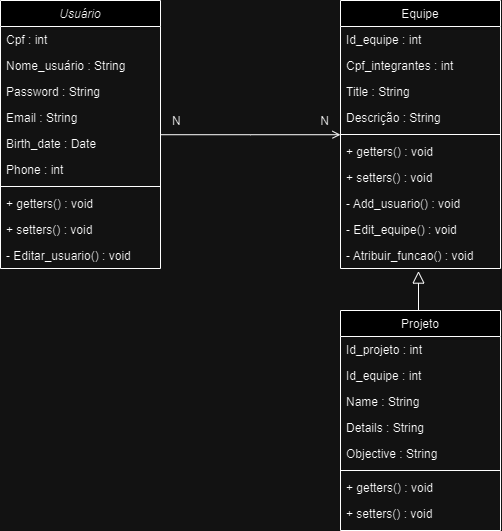

The diagram above was exported from draw.io. Its source (the exported page's mxGraphModel, read from the mxfile embedded in the PNG):
<mxGraphModel dx="1200" dy="651" grid="1" gridSize="10" guides="1" tooltips="1" connect="1" arrows="1" fold="1" page="1" pageScale="1" pageWidth="827" pageHeight="1169" math="0" shadow="0">
  <root>
    <mxCell id="WIyWlLk6GJQsqaUBKTNV-0" />
    <mxCell id="WIyWlLk6GJQsqaUBKTNV-1" parent="WIyWlLk6GJQsqaUBKTNV-0" />
    <mxCell id="zkfFHV4jXpPFQw0GAbJ--0" value="Usuário" style="swimlane;fontStyle=2;align=center;verticalAlign=top;childLayout=stackLayout;horizontal=1;startSize=26;horizontalStack=0;resizeParent=1;resizeLast=0;collapsible=1;marginBottom=0;rounded=0;shadow=0;strokeWidth=1;" parent="WIyWlLk6GJQsqaUBKTNV-1" vertex="1">
      <mxGeometry x="220" y="120" width="160" height="268" as="geometry">
        <mxRectangle x="230" y="140" width="160" height="26" as="alternateBounds" />
      </mxGeometry>
    </mxCell>
    <mxCell id="sQt8MULlWPjTapkWXbse-4" value="Cpf : int  " style="text;align=left;verticalAlign=top;spacingLeft=4;spacingRight=4;overflow=hidden;rotatable=0;points=[[0,0.5],[1,0.5]];portConstraint=eastwest;" vertex="1" parent="zkfFHV4jXpPFQw0GAbJ--0">
      <mxGeometry y="26" width="160" height="26" as="geometry" />
    </mxCell>
    <mxCell id="zkfFHV4jXpPFQw0GAbJ--1" value="Nome_usuário : String" style="text;align=left;verticalAlign=top;spacingLeft=4;spacingRight=4;overflow=hidden;rotatable=0;points=[[0,0.5],[1,0.5]];portConstraint=eastwest;" parent="zkfFHV4jXpPFQw0GAbJ--0" vertex="1">
      <mxGeometry y="52" width="160" height="26" as="geometry" />
    </mxCell>
    <mxCell id="zkfFHV4jXpPFQw0GAbJ--2" value="Password : String" style="text;align=left;verticalAlign=top;spacingLeft=4;spacingRight=4;overflow=hidden;rotatable=0;points=[[0,0.5],[1,0.5]];portConstraint=eastwest;rounded=0;shadow=0;html=0;" parent="zkfFHV4jXpPFQw0GAbJ--0" vertex="1">
      <mxGeometry y="78" width="160" height="26" as="geometry" />
    </mxCell>
    <mxCell id="zkfFHV4jXpPFQw0GAbJ--3" value="Email : String" style="text;align=left;verticalAlign=top;spacingLeft=4;spacingRight=4;overflow=hidden;rotatable=0;points=[[0,0.5],[1,0.5]];portConstraint=eastwest;rounded=0;shadow=0;html=0;" parent="zkfFHV4jXpPFQw0GAbJ--0" vertex="1">
      <mxGeometry y="104" width="160" height="26" as="geometry" />
    </mxCell>
    <mxCell id="sQt8MULlWPjTapkWXbse-0" value="Birth_date : Date" style="text;align=left;verticalAlign=top;spacingLeft=4;spacingRight=4;overflow=hidden;rotatable=0;points=[[0,0.5],[1,0.5]];portConstraint=eastwest;rounded=0;shadow=0;html=0;" vertex="1" parent="zkfFHV4jXpPFQw0GAbJ--0">
      <mxGeometry y="130" width="160" height="26" as="geometry" />
    </mxCell>
    <mxCell id="sQt8MULlWPjTapkWXbse-1" value="Phone : int" style="text;align=left;verticalAlign=top;spacingLeft=4;spacingRight=4;overflow=hidden;rotatable=0;points=[[0,0.5],[1,0.5]];portConstraint=eastwest;rounded=0;shadow=0;html=0;" vertex="1" parent="zkfFHV4jXpPFQw0GAbJ--0">
      <mxGeometry y="156" width="160" height="26" as="geometry" />
    </mxCell>
    <mxCell id="zkfFHV4jXpPFQw0GAbJ--4" value="" style="line;html=1;strokeWidth=1;align=left;verticalAlign=middle;spacingTop=-1;spacingLeft=3;spacingRight=3;rotatable=0;labelPosition=right;points=[];portConstraint=eastwest;" parent="zkfFHV4jXpPFQw0GAbJ--0" vertex="1">
      <mxGeometry y="182" width="160" height="8" as="geometry" />
    </mxCell>
    <mxCell id="zkfFHV4jXpPFQw0GAbJ--5" value="+ getters() : void" style="text;align=left;verticalAlign=top;spacingLeft=4;spacingRight=4;overflow=hidden;rotatable=0;points=[[0,0.5],[1,0.5]];portConstraint=eastwest;" parent="zkfFHV4jXpPFQw0GAbJ--0" vertex="1">
      <mxGeometry y="190" width="160" height="26" as="geometry" />
    </mxCell>
    <mxCell id="sQt8MULlWPjTapkWXbse-31" value="+ setters() : void" style="text;align=left;verticalAlign=top;spacingLeft=4;spacingRight=4;overflow=hidden;rotatable=0;points=[[0,0.5],[1,0.5]];portConstraint=eastwest;" vertex="1" parent="zkfFHV4jXpPFQw0GAbJ--0">
      <mxGeometry y="216" width="160" height="26" as="geometry" />
    </mxCell>
    <mxCell id="sQt8MULlWPjTapkWXbse-29" value="- Editar_usuario() : void " style="text;align=left;verticalAlign=top;spacingLeft=4;spacingRight=4;overflow=hidden;rotatable=0;points=[[0,0.5],[1,0.5]];portConstraint=eastwest;" vertex="1" parent="zkfFHV4jXpPFQw0GAbJ--0">
      <mxGeometry y="242" width="160" height="26" as="geometry" />
    </mxCell>
    <mxCell id="zkfFHV4jXpPFQw0GAbJ--16" value="" style="endArrow=block;endSize=10;endFill=0;shadow=0;strokeWidth=1;rounded=0;edgeStyle=elbowEdgeStyle;elbow=horizontal;entryX=0.489;entryY=1.099;entryDx=0;entryDy=0;entryPerimeter=0;exitX=0.5;exitY=0;exitDx=0;exitDy=0;" parent="WIyWlLk6GJQsqaUBKTNV-1" source="sQt8MULlWPjTapkWXbse-19" target="sQt8MULlWPjTapkWXbse-30" edge="1">
      <mxGeometry width="160" relative="1" as="geometry">
        <mxPoint x="508" y="540" as="sourcePoint" />
        <mxPoint x="310" y="271" as="targetPoint" />
        <Array as="points">
          <mxPoint x="638" y="490" />
          <mxPoint x="570" y="560" />
        </Array>
      </mxGeometry>
    </mxCell>
    <mxCell id="zkfFHV4jXpPFQw0GAbJ--17" value="Equipe&#10;" style="swimlane;fontStyle=0;align=center;verticalAlign=top;childLayout=stackLayout;horizontal=1;startSize=26;horizontalStack=0;resizeParent=1;resizeLast=0;collapsible=1;marginBottom=0;rounded=0;shadow=0;strokeWidth=1;" parent="WIyWlLk6GJQsqaUBKTNV-1" vertex="1">
      <mxGeometry x="560" y="120" width="160" height="268" as="geometry">
        <mxRectangle x="550" y="140" width="160" height="26" as="alternateBounds" />
      </mxGeometry>
    </mxCell>
    <mxCell id="zkfFHV4jXpPFQw0GAbJ--18" value="Id_equipe : int" style="text;align=left;verticalAlign=top;spacingLeft=4;spacingRight=4;overflow=hidden;rotatable=0;points=[[0,0.5],[1,0.5]];portConstraint=eastwest;" parent="zkfFHV4jXpPFQw0GAbJ--17" vertex="1">
      <mxGeometry y="26" width="160" height="26" as="geometry" />
    </mxCell>
    <mxCell id="zkfFHV4jXpPFQw0GAbJ--19" value="Cpf_integrantes : int" style="text;align=left;verticalAlign=top;spacingLeft=4;spacingRight=4;overflow=hidden;rotatable=0;points=[[0,0.5],[1,0.5]];portConstraint=eastwest;rounded=0;shadow=0;html=0;" parent="zkfFHV4jXpPFQw0GAbJ--17" vertex="1">
      <mxGeometry y="52" width="160" height="26" as="geometry" />
    </mxCell>
    <mxCell id="zkfFHV4jXpPFQw0GAbJ--20" value="Title : String" style="text;align=left;verticalAlign=top;spacingLeft=4;spacingRight=4;overflow=hidden;rotatable=0;points=[[0,0.5],[1,0.5]];portConstraint=eastwest;rounded=0;shadow=0;html=0;" parent="zkfFHV4jXpPFQw0GAbJ--17" vertex="1">
      <mxGeometry y="78" width="160" height="26" as="geometry" />
    </mxCell>
    <mxCell id="zkfFHV4jXpPFQw0GAbJ--21" value="Descrição : String" style="text;align=left;verticalAlign=top;spacingLeft=4;spacingRight=4;overflow=hidden;rotatable=0;points=[[0,0.5],[1,0.5]];portConstraint=eastwest;rounded=0;shadow=0;html=0;" parent="zkfFHV4jXpPFQw0GAbJ--17" vertex="1">
      <mxGeometry y="104" width="160" height="26" as="geometry" />
    </mxCell>
    <mxCell id="zkfFHV4jXpPFQw0GAbJ--23" value="" style="line;html=1;strokeWidth=1;align=left;verticalAlign=middle;spacingTop=-1;spacingLeft=3;spacingRight=3;rotatable=0;labelPosition=right;points=[];portConstraint=eastwest;" parent="zkfFHV4jXpPFQw0GAbJ--17" vertex="1">
      <mxGeometry y="130" width="160" height="8" as="geometry" />
    </mxCell>
    <mxCell id="sQt8MULlWPjTapkWXbse-35" value="+ getters() : void" style="text;align=left;verticalAlign=top;spacingLeft=4;spacingRight=4;overflow=hidden;rotatable=0;points=[[0,0.5],[1,0.5]];portConstraint=eastwest;" vertex="1" parent="zkfFHV4jXpPFQw0GAbJ--17">
      <mxGeometry y="138" width="160" height="26" as="geometry" />
    </mxCell>
    <mxCell id="sQt8MULlWPjTapkWXbse-34" value="+ setters() : void" style="text;align=left;verticalAlign=top;spacingLeft=4;spacingRight=4;overflow=hidden;rotatable=0;points=[[0,0.5],[1,0.5]];portConstraint=eastwest;" vertex="1" parent="zkfFHV4jXpPFQw0GAbJ--17">
      <mxGeometry y="164" width="160" height="26" as="geometry" />
    </mxCell>
    <mxCell id="zkfFHV4jXpPFQw0GAbJ--24" value="- Add_usuario() : void" style="text;align=left;verticalAlign=top;spacingLeft=4;spacingRight=4;overflow=hidden;rotatable=0;points=[[0,0.5],[1,0.5]];portConstraint=eastwest;" parent="zkfFHV4jXpPFQw0GAbJ--17" vertex="1">
      <mxGeometry y="190" width="160" height="26" as="geometry" />
    </mxCell>
    <mxCell id="zkfFHV4jXpPFQw0GAbJ--25" value="- Edit_equipe() : void" style="text;align=left;verticalAlign=top;spacingLeft=4;spacingRight=4;overflow=hidden;rotatable=0;points=[[0,0.5],[1,0.5]];portConstraint=eastwest;" parent="zkfFHV4jXpPFQw0GAbJ--17" vertex="1">
      <mxGeometry y="216" width="160" height="26" as="geometry" />
    </mxCell>
    <mxCell id="sQt8MULlWPjTapkWXbse-30" value="- Atribuir_funcao() : void" style="text;align=left;verticalAlign=top;spacingLeft=4;spacingRight=4;overflow=hidden;rotatable=0;points=[[0,0.5],[1,0.5]];portConstraint=eastwest;" vertex="1" parent="zkfFHV4jXpPFQw0GAbJ--17">
      <mxGeometry y="242" width="160" height="26" as="geometry" />
    </mxCell>
    <mxCell id="zkfFHV4jXpPFQw0GAbJ--26" value="" style="endArrow=open;shadow=0;strokeWidth=1;rounded=0;endFill=1;edgeStyle=elbowEdgeStyle;elbow=vertical;" parent="WIyWlLk6GJQsqaUBKTNV-1" source="zkfFHV4jXpPFQw0GAbJ--0" target="zkfFHV4jXpPFQw0GAbJ--17" edge="1">
      <mxGeometry x="0.5" y="41" relative="1" as="geometry">
        <mxPoint x="380" y="192" as="sourcePoint" />
        <mxPoint x="540" y="192" as="targetPoint" />
        <mxPoint x="-40" y="32" as="offset" />
      </mxGeometry>
    </mxCell>
    <mxCell id="zkfFHV4jXpPFQw0GAbJ--27" value="N" style="resizable=0;align=left;verticalAlign=bottom;labelBackgroundColor=none;fontSize=12;" parent="zkfFHV4jXpPFQw0GAbJ--26" connectable="0" vertex="1">
      <mxGeometry x="-1" relative="1" as="geometry">
        <mxPoint x="10" y="-5" as="offset" />
      </mxGeometry>
    </mxCell>
    <mxCell id="zkfFHV4jXpPFQw0GAbJ--28" value="N" style="resizable=0;align=right;verticalAlign=bottom;labelBackgroundColor=none;fontSize=12;" parent="zkfFHV4jXpPFQw0GAbJ--26" connectable="0" vertex="1">
      <mxGeometry x="1" relative="1" as="geometry">
        <mxPoint x="-10" y="-5" as="offset" />
      </mxGeometry>
    </mxCell>
    <mxCell id="sQt8MULlWPjTapkWXbse-19" value="Projeto" style="swimlane;fontStyle=0;align=center;verticalAlign=top;childLayout=stackLayout;horizontal=1;startSize=26;horizontalStack=0;resizeParent=1;resizeLast=0;collapsible=1;marginBottom=0;rounded=0;shadow=0;strokeWidth=1;" vertex="1" parent="WIyWlLk6GJQsqaUBKTNV-1">
      <mxGeometry x="560" y="430" width="160" height="220" as="geometry">
        <mxRectangle x="550" y="140" width="160" height="26" as="alternateBounds" />
      </mxGeometry>
    </mxCell>
    <mxCell id="sQt8MULlWPjTapkWXbse-20" value="Id_projeto : int" style="text;align=left;verticalAlign=top;spacingLeft=4;spacingRight=4;overflow=hidden;rotatable=0;points=[[0,0.5],[1,0.5]];portConstraint=eastwest;" vertex="1" parent="sQt8MULlWPjTapkWXbse-19">
      <mxGeometry y="26" width="160" height="26" as="geometry" />
    </mxCell>
    <mxCell id="sQt8MULlWPjTapkWXbse-28" value="Id_equipe : int" style="text;align=left;verticalAlign=top;spacingLeft=4;spacingRight=4;overflow=hidden;rotatable=0;points=[[0,0.5],[1,0.5]];portConstraint=eastwest;" vertex="1" parent="sQt8MULlWPjTapkWXbse-19">
      <mxGeometry y="52" width="160" height="26" as="geometry" />
    </mxCell>
    <mxCell id="sQt8MULlWPjTapkWXbse-21" value="Name : String " style="text;align=left;verticalAlign=top;spacingLeft=4;spacingRight=4;overflow=hidden;rotatable=0;points=[[0,0.5],[1,0.5]];portConstraint=eastwest;rounded=0;shadow=0;html=0;" vertex="1" parent="sQt8MULlWPjTapkWXbse-19">
      <mxGeometry y="78" width="160" height="26" as="geometry" />
    </mxCell>
    <mxCell id="sQt8MULlWPjTapkWXbse-22" value="Details : String" style="text;align=left;verticalAlign=top;spacingLeft=4;spacingRight=4;overflow=hidden;rotatable=0;points=[[0,0.5],[1,0.5]];portConstraint=eastwest;rounded=0;shadow=0;html=0;" vertex="1" parent="sQt8MULlWPjTapkWXbse-19">
      <mxGeometry y="104" width="160" height="26" as="geometry" />
    </mxCell>
    <mxCell id="sQt8MULlWPjTapkWXbse-23" value="Objective : String" style="text;align=left;verticalAlign=top;spacingLeft=4;spacingRight=4;overflow=hidden;rotatable=0;points=[[0,0.5],[1,0.5]];portConstraint=eastwest;rounded=0;shadow=0;html=0;" vertex="1" parent="sQt8MULlWPjTapkWXbse-19">
      <mxGeometry y="130" width="160" height="26" as="geometry" />
    </mxCell>
    <mxCell id="sQt8MULlWPjTapkWXbse-24" value="" style="line;html=1;strokeWidth=1;align=left;verticalAlign=middle;spacingTop=-1;spacingLeft=3;spacingRight=3;rotatable=0;labelPosition=right;points=[];portConstraint=eastwest;" vertex="1" parent="sQt8MULlWPjTapkWXbse-19">
      <mxGeometry y="156" width="160" height="8" as="geometry" />
    </mxCell>
    <mxCell id="sQt8MULlWPjTapkWXbse-25" value="+ getters() : void" style="text;align=left;verticalAlign=top;spacingLeft=4;spacingRight=4;overflow=hidden;rotatable=0;points=[[0,0.5],[1,0.5]];portConstraint=eastwest;" vertex="1" parent="sQt8MULlWPjTapkWXbse-19">
      <mxGeometry y="164" width="160" height="26" as="geometry" />
    </mxCell>
    <mxCell id="sQt8MULlWPjTapkWXbse-36" value="+ setters() : void" style="text;align=left;verticalAlign=top;spacingLeft=4;spacingRight=4;overflow=hidden;rotatable=0;points=[[0,0.5],[1,0.5]];portConstraint=eastwest;" vertex="1" parent="sQt8MULlWPjTapkWXbse-19">
      <mxGeometry y="190" width="160" height="26" as="geometry" />
    </mxCell>
  </root>
</mxGraphModel>